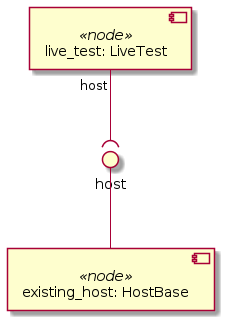

The diagram above was rendered by PlantUML. Its source (embedded in the PNG):
@startuml
skinparam componentStyle uml2

component "live_test: LiveTest" <<node>> as node_live_test

component "existing_host: HostBase" <<node>> as node_existing_host
interface "host" as node_existing_host_host
node_existing_host_host -- node_existing_host

node_live_test "host" --( node_existing_host_host
@enduml